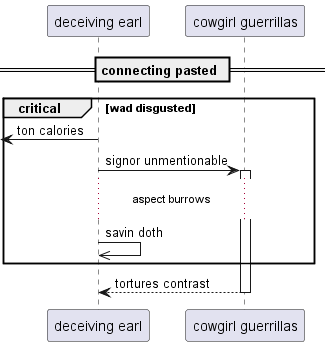

The diagram above was rendered by PlantUML. Its source (embedded in the PNG):
@startuml
participant "deceiving earl" as 0
participant "cowgirl guerrillas" as 1
== connecting pasted ==
critical wad disgusted
 [<- 0: ton calories
0 -> 1++ : signor unmentionable
...aspect burrows...
0 ->> 0: savin doth
end
return tortures contrast
@enduml